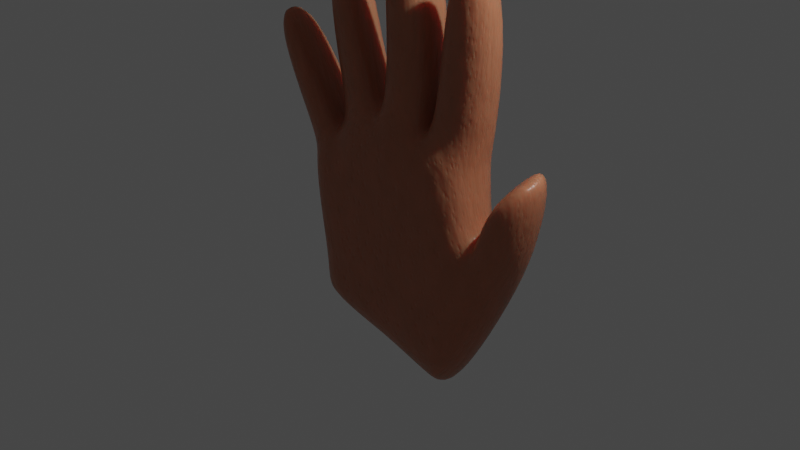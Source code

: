 # Source: hand.blend  (saved by Blender 3.3.6; exported with 4.5.12 LTS)
import bpy
from mathutils import Matrix  # noqa: F401  (used for matrix-valued properties, if any)

bpy.ops.wm.read_factory_settings(use_empty=True)
scene = bpy.context.scene
scene.name = 'Scene'

# ---- collections
col_collection = bpy.data.collections.new('Collection'); scene.collection.children.link(col_collection)

# ---- materials (node trees are filled in below, after node groups)
mat_skin_texture = bpy.data.materials.new('Skin texture')
mat_skin_texture.use_transparent_shadow = False

# ---- node groups
ng_nodegroup = bpy.data.node_groups.new('NodeGroup', 'ShaderNodeTree')
_s = ng_nodegroup.interface.new_socket(name='Color', in_out='OUTPUT', socket_type='NodeSocketColor')
_s.default_value = (0.0, 0.0, 0.0, 0.0)
_s = ng_nodegroup.interface.new_socket(name='Color', in_out='OUTPUT', socket_type='NodeSocketColor')
_s.default_value = (0.0, 0.0, 0.0, 0.0)
_s = ng_nodegroup.interface.new_socket(name='Normal', in_out='OUTPUT', socket_type='NodeSocketVector')
_s.min_value = 0.0
_s.max_value = 0.0
_s = ng_nodegroup.interface.new_socket(name='Color', in_out='OUTPUT', socket_type='NodeSocketColor')
_s.default_value = (0.0, 0.0, 0.0, 0.0)
_s = ng_nodegroup.interface.new_socket(name='Vector', in_out='INPUT', socket_type='NodeSocketVector')
_s = ng_nodegroup.interface.new_socket(name='Scale', in_out='INPUT', socket_type='NodeSocketVector')
_s.subtype = 'XYZ'
_s.default_value = (1.0, 1.0, 1.0)
_N = ng_nodegroup.nodes; _L = ng_nodegroup.links
n0 = _N.new('ShaderNodeValToRGB'); n0.name = 'ColorRamp.003'; n0.location = (502, 61)
n0.width = 241
while len(n0.color_ramp.elements) > 1: n0.color_ramp.elements.remove(n0.color_ramp.elements[-1])
n0.color_ramp.elements[0].position = 0.0; n0.color_ramp.elements[0].color = (1.0, 1.0, 1.0, 1.0)
_e = n0.color_ramp.elements.new(0.35); _e.color = (0.0, 0.0, 0.0, 1.0)
n1 = _N.new('ShaderNodeHueSaturation'); n1.name = 'Hue Saturation Value'; n1.location = (581, 339)
n1.inputs[1].default_value = 0.9
n1.inputs[2].default_value = 1.1
n2 = _N.new('ShaderNodeBump'); n2.name = 'Bump.002'; n2.location = (411, -316)
n2.width = 125
n2.inputs[0].default_value = 0.2
n2.inputs[1].default_value = 1.0
n2.inputs[2].default_value = 1.0
n3 = _N.new('ShaderNodeBump'); n3.name = 'Bump.001'; n3.location = (622, -190)
n3.width = 125
n3.inputs[0].default_value = 0.1
n3.inputs[1].default_value = 1.0
n3.inputs[2].default_value = 1.0
n4 = _N.new('ShaderNodeTexVoronoi'); n4.name = 'Voronoi Texture'; n4.location = (-248, -302)
n4.inputs[2].default_value = 40.0
n4.inputs[8].default_value = 0.8
n5 = _N.new('ShaderNodeMapping'); n5.name = 'Mapping'; n5.location = (-622, -53)
n5.width = 240
n6 = _N.new('NodeGroupOutput'); n6.name = 'Group Output'; n6.location = (798, 0)
n7 = _N.new('ShaderNodeTexNoise'); n7.name = 'Noise Texture'; n7.location = (-246, 290)
n7.inputs[2].default_value = 20.0
n8 = _N.new('ShaderNodeValToRGB'); n8.name = 'ColorRamp.001'; n8.location = (-25, -339)
while len(n8.color_ramp.elements) > 1: n8.color_ramp.elements.remove(n8.color_ramp.elements[-1])
n8.color_ramp.elements[0].position = 0.0; n8.color_ramp.elements[0].color = (0.2738, 0.05697, 0.01272, 1.0)
_e = n8.color_ramp.elements.new(0.06594); _e.color = (0.3829, 0.1074, 0.03434, 1.0)
_e = n8.color_ramp.elements.new(0.3); _e.color = (0.4919, 0.1579, 0.05596, 1.0)
n9 = _N.new('ShaderNodeValToRGB'); n9.name = 'ColorRamp'; n9.location = (-21, 283)
while len(n9.color_ramp.elements) > 1: n9.color_ramp.elements.remove(n9.color_ramp.elements[-1])
n9.color_ramp.elements[0].position = 0.18; n9.color_ramp.elements[0].color = (0.325, 0.005978, 0.0, 1.0)
_e = n9.color_ramp.elements.new(0.8); _e.color = (0.7991, 0.1413, 0.09759, 1.0)
n10 = _N.new('ShaderNodeTexNoise'); n10.name = 'Noise Texture.001'; n10.location = (-248, -31)
n10.inputs[2].default_value = 18.0
n11 = _N.new('NodeGroupInput'); n11.name = 'Group Input'; n11.location = (-927, -71)
n12 = _N.new('ShaderNodeMix'); n12.name = 'Mix'; n12.location = (344, 120)
n12.data_type = 'RGBA'
n13 = _N.new('ShaderNodeValToRGB'); n13.name = 'ColorRamp.002'; n13.location = (-21, -28)
while len(n13.color_ramp.elements) > 1: n13.color_ramp.elements.remove(n13.color_ramp.elements[-1])
n13.color_ramp.elements[0].position = 0.0; n13.color_ramp.elements[0].color = (0.198, 0.03375, 0.007603, 1.0)
_e = n13.color_ramp.elements.new(1.0); _e.color = (0.7048, 0.1414, 0.04932, 1.0)
_L.new(n9.outputs[0], n6.inputs[0])
_L.new(n0.outputs[0], n6.inputs[1])
_L.new(n3.outputs[0], n6.inputs[2])
_L.new(n11.outputs[0], n5.inputs[0])
_L.new(n1.outputs[0], n6.inputs[3])
_L.new(n11.outputs[1], n5.inputs[3])
_L.new(n7.outputs[0], n9.inputs[0])
_L.new(n13.outputs[0], n12.inputs[6])
_L.new(n12.outputs[2], n1.inputs[4])
_L.new(n8.outputs[0], n12.inputs[7])
_L.new(n4.outputs[0], n8.inputs[0])
_L.new(n8.outputs[0], n2.inputs[3])
_L.new(n13.outputs[0], n3.inputs[3])
_L.new(n8.outputs[0], n0.inputs[0])
_L.new(n2.outputs[0], n3.inputs[4])
_L.new(n5.outputs[0], n4.inputs[0])
_L.new(n5.outputs[0], n10.inputs[0])
_L.new(n5.outputs[0], n7.inputs[0])
_L.new(n10.outputs[0], n13.inputs[0])
n6.is_active_output = True

# ---- material node trees
mat_skin_texture.use_nodes = True; mat_skin_texture.node_tree.nodes.clear()
_N = mat_skin_texture.node_tree.nodes; _L = mat_skin_texture.node_tree.links
n0 = _N.new('NodeFrame'); n0.name = 'Frame'; n0.location = (-166, 200)
n0.label = 'Color'
n0.width = 200
n1 = _N.new('NodeFrame'); n1.name = 'Scale'; n1.location = (-366, 200)
n1.label = 'Scale'
n1.width = 181
n2 = _N.new('ShaderNodeBsdfPrincipled'); n2.name = 'Principled BSDF'; n2.location = (352, 187)
n2.distribution = 'GGX'
n2.subsurface_method = 'BURLEY'
n2.inputs[3].default_value = 1.45
n2.inputs[8].default_value = 1.0
n2.inputs[10].default_value = 0.15
n2.inputs[27].default_value = (0.0, 0.0, 0.0, 1.0)
n2.inputs[28].default_value = 1.0
n3 = _N.new('ShaderNodeRGB'); n3.name = 'RGB'; n3.location = (30, -30)
n3.outputs[0].default_value = (0.4423, 0.1772, 0.09066, 1.0)
n4 = _N.new('ShaderNodeMix'); n4.name = 'Mix'; n4.location = (182, 183)
n4.data_type = 'RGBA'
n4.inputs[0].default_value = 0.0
n5 = _N.new('ShaderNodeGroup'); n5.name = 'Group'; n5.location = (-110, -68)
n5.node_tree = ng_nodegroup
n6 = _N.new('ShaderNodeTexCoord'); n6.name = 'Texture Coordinate'; n6.location = (-335, -74)
n7 = _N.new('ShaderNodeValue'); n7.name = 'Value'; n7.location = (30, -30)
n7.width = 121
n7.outputs[0].default_value = 1.0
n8 = _N.new('ShaderNodeOutputMaterial'); n8.name = 'Material Output'; n8.location = (649, 182)
n9 = _N.new('ShaderNodeMix'); n9.name = 'Mix.001'; n9.location = (182, 67)
n9.data_type = 'RGBA'
n9.inputs[0].default_value = 0.15
n3.parent = n0
n7.parent = n1
_L.new(n5.outputs[1], n2.inputs[2])
_L.new(n5.outputs[2], n2.inputs[5])
_L.new(n6.outputs[0], n5.inputs[0])
_L.new(n7.outputs[0], n5.inputs[1])
_L.new(n2.outputs[0], n8.inputs[0])
_L.new(n5.outputs[3], n4.inputs[7])
_L.new(n3.outputs[0], n4.inputs[6])
_L.new(n4.outputs[2], n9.inputs[6])
_L.new(n5.outputs[0], n9.inputs[7])
_L.new(n9.outputs[2], n2.inputs[0])
n8.is_active_output = True

# ---- world
world_world = bpy.data.worlds.new('World'); scene.world = world_world
world_world.use_nodes = True; world_world.node_tree.nodes.clear()
_N = world_world.node_tree.nodes; _L = world_world.node_tree.links
n0 = _N.new('ShaderNodeOutputWorld'); n0.name = 'World Output'; n0.location = (300, 300)
n1 = _N.new('ShaderNodeBackground'); n1.name = 'Background'; n1.location = (10, 300)
n1.inputs[0].default_value = (0.05088, 0.05088, 0.05088, 1.0)
_L.new(n1.outputs[0], n0.inputs[0])
n0.is_active_output = True
world_world.color = (0.05088, 0.05088, 0.05088)
world_world.use_sun_shadow = False
world_world.sun_shadow_jitter_overblur = 0.0

# ---- cameras
cam_camera = bpy.data.cameras.new('Camera')
cam_camera.clip_end = 100.0
cam_camera.ortho_scale = 7.314

# ---- lights
light_light = bpy.data.lights.new('Light', 'POINT')
light_light.transmission_factor = 0.0
light_light.energy = 1000.0
light_light.shadow_soft_size = 0.1
light_light.shadow_maximum_resolution = 0.006
light_light.use_absolute_resolution = True

# ---- meshes
me_cube = bpy.data.meshes.new('Cube')
me_cube.from_pydata([(0.981, 0.3535, 0.8056), (0.9063, 0.3178, -0.962), (0.981, -0.2967, 0.8056), (0.9063, -0.3188, -0.962), (-1.007, 0.3272, 0.3999), (-0.8527, 0.3115, -0.7123), (-1.007, -0.3232, 0.3999), (-0.8591, -0.3064, -0.7384), (0.01444, 0.3183, -0.7813), (-0.09096, -0.3635, 1.118), (0.01413, -0.3187, -0.7826), (-0.09096, 0.2951, 1.118), (-0.4358, 0.3183, -0.695), (-0.6574, -0.3125, 0.7931), (-0.4422, -0.3263, -0.7211), (-0.6574, 0.3459, 0.7931), (0.4691, -0.3183, -0.8746), (0.4702, 0.3115, 1.059), (0.4691, 0.3183, -0.8746), (0.4702, -0.3471, 1.059), (1.041, 0.318, 0.06668), (-0.979, -0.3261, -0.02317), (1.155, -0.3235, -0.05424), (-0.9787, 0.3266, -0.02192), (-0.002924, 0.339, 0.01105), (-0.002924, -0.3421, 0.01105), (-0.5042, 0.3414, 0.0007486), (-0.5045, -0.3401, -0.0005043), (0.5053, -0.3419, 0.004972), (0.5053, 0.3392, 0.004972), (1.035, 0.3058, -0.995), (1.035, -0.3041, -0.995), (1.303, 0.4369, -0.1939), (1.415, -0.1946, -0.313), (-0.8957, 0.275, -1.014), (-0.8961, -0.3244, -1.015), (-0.3809, 0.2948, -1.166), (0.322, -0.3039, -1.336), (0.6507, -0.3039, -1.429), (0.6507, 0.304, -1.429), (0.322, 0.304, -1.336), (-0.02298, 0.3036, -1.24), (-0.3812, -0.3135, -1.167), (-0.02298, -0.3043, -1.24), (0.7439, -0.2994, -1.439), (0.7439, 0.2995, -1.439), (1.313, 0.2612, 0.649), (1.385, -0.3703, 0.5177), (1.55, 0.3787, 0.4167), (1.662, -0.2544, 0.2955), (1.574, 0.2291, 1.074), (1.659, -0.2466, 0.9542), (1.681, 0.2969, 0.9876), (1.766, -0.1789, 0.8675), (0.9982, 0.3079, 0.9861), (1.004, -0.177, 0.9782), (0.5824, 0.2671, 1.195), (0.5886, -0.241, 1.182), (0.4565, -0.2567, 1.251), (0.005605, -0.2864, 1.293), (-0.01824, 0.251, 1.306), (0.4321, 0.2656, 1.251), (-0.6615, 0.2926, 0.9632), (-0.2122, 0.2479, 1.232), (-0.2407, -0.2403, 1.196), (-0.6959, -0.1338, 0.9559), (-0.7888, -0.2658, 0.8553), (-1.099, -0.1808, 0.501), (-1.069, 0.285, 0.5241), (-0.7888, 0.2995, 0.8553), (1.112, 0.3151, 1.721), (1.116, -0.2091, 1.712), (0.7052, 0.2747, 1.926), (0.7089, -0.2722, 1.912), (1.149, 0.1949, 2.707), (1.149, -0.2495, 2.675), (0.847, 0.09471, 2.869), (0.8552, -0.3032, 2.816), (0.5161, -0.2913, 1.956), (0.07179, -0.3206, 1.998), (0.06514, 0.244, 2.011), (0.5088, 0.2585, 1.957), (0.4591, -0.3573, 2.9), (0.09634, -0.3837, 2.933), (0.1121, 0.1316, 2.974), (0.4744, 0.1459, 2.931), (-0.7469, 0.2456, 1.558), (-0.3625, 0.207, 1.788), (-0.3702, -0.2806, 1.756), (-0.7595, -0.189, 1.551), (-0.7888, 0.1871, 2.488), (-0.5073, 0.1495, 2.655), (-0.4828, -0.3392, 2.609), (-0.7674, -0.2631, 2.462), (-1.055, -0.2581, 1.311), (-1.315, -0.2271, 1.022), (-1.299, 0.237, 1.042), (-1.038, 0.2455, 1.373), (-1.34, -0.3131, 1.923), (-1.525, -0.279, 1.718), (-1.529, 0.121, 1.754), (-1.328, 0.04797, 1.989), (-0.9663, 0.003856, -0.8798), (1.088, 0.0341, 0.7844), (-1.129, 0.002025, 0.3335), (-0.1291, 0.02875, 1.192), (-0.7444, 0.02176, 0.813), (0.5063, -0.02043, 1.118), (1.209, 0.01943, -0.01384), (-1.104, 0.0009513, -0.1098), (1.128, 0.001634, -1.174), (1.486, 0.1698, -0.3702), (-0.998, -0.0271, -1.194), (0.6894, 0.0006891, -1.67), (-0.03698, 0.0002619, -1.463), (-0.4238, -0.009811, -1.383), (0.3352, 0.0006891, -1.569), (0.8, 0.0006891, -1.663), (1.251, -0.1521, 0.6369), (1.757, 0.1053, 0.2971), (1.722, 0.01282, 1.033), (1.841, 0.08863, 0.9372), (1.103, 0.11, 0.9976), (0.6074, 0.03349, 1.241), (-0.03743, -0.006734, 1.348), (0.501, 0.02867, 1.298), (-0.2327, 0.02428, 1.283), (-0.776, 0.1515, 0.9966), (-1.216, 0.1096, 0.4875), (-0.8595, 0.01976, 0.8681), (1.226, 0.06857, 1.801), (0.7393, -0.006878, 2.04), (1.246, -0.06147, 2.881), (0.9179, -0.1217, 3.039), (0.03509, -0.04875, 2.12), (0.5661, -0.0137, 2.071), (0.08008, -0.1726, 3.166), (0.487, -0.1429, 3.129), (-0.3719, -0.06145, 1.879), (-0.8375, 0.04804, 1.634), (-0.5226, -0.1935, 2.824), (-0.8399, -0.1085, 2.66), (-1.452, 0.0275, 1.056), (-1.141, -0.00953, 1.402), (-1.675, -0.1101, 1.841), (-1.468, -0.1485, 2.07)], [], [(104, 6, 67, 128), (27, 13, 6, 21), (109, 104, 4, 23), (3, 16, 37, 38), (108, 103, 2, 22), (29, 17, 0, 20), (26, 15, 11, 24), (5, 12, 36, 34), (28, 19, 9, 25), (9, 19, 58, 59), (16, 10, 43, 37), (23, 4, 15, 26), (25, 9, 13, 27), (106, 13, 65, 127), (19, 2, 55, 57), (22, 2, 19, 28), (24, 11, 17, 29), (10, 14, 42, 43), (8, 24, 29, 18), (3, 22, 28, 16), (10, 25, 27, 14), (5, 23, 26, 12), (16, 28, 25, 10), (12, 26, 24, 8), (18, 29, 20, 1), (22, 3, 31, 33), (102, 109, 23, 5), (14, 27, 21, 7), (110, 111, 33, 31), (1, 20, 32, 30), (110, 31, 44, 117), (22, 33, 49, 47), (116, 113, 38, 37), (115, 114, 43, 42), (112, 115, 42, 35), (114, 116, 37, 43), (113, 39, 45, 117), (14, 7, 35, 42), (1, 30, 45, 39), (8, 18, 40, 41), (31, 3, 38, 44), (18, 1, 39, 40), (12, 8, 41, 36), (102, 5, 34, 112), (47, 49, 53, 51), (111, 32, 48, 119), (108, 22, 47, 118), (32, 20, 46, 48), (120, 51, 53, 121), (118, 47, 51, 120), (48, 46, 50, 52), (119, 48, 52, 121), (57, 55, 71, 73), (103, 0, 54, 122), (0, 17, 56, 54), (107, 19, 57, 123), (124, 59, 79, 134), (17, 11, 60, 61), (107, 17, 61, 125), (105, 9, 59, 124), (65, 64, 88, 89), (13, 9, 64, 65), (105, 11, 63, 126), (11, 15, 62, 63), (129, 69, 97, 143), (106, 15, 69, 129), (15, 4, 68, 69), (6, 13, 66, 67), (73, 71, 75, 77), (122, 54, 70, 130), (123, 57, 73, 131), (54, 56, 72, 70), (132, 133, 77, 75), (130, 70, 74, 132), (131, 73, 77, 133), (70, 72, 76, 74), (135, 81, 85, 137), (61, 60, 80, 81), (59, 58, 78, 79), (125, 61, 81, 135), (137, 136, 83, 82), (134, 79, 83, 136), (81, 80, 84, 85), (79, 78, 82, 83), (87, 86, 90, 91), (63, 62, 86, 87), (127, 65, 89, 139), (126, 63, 87, 138), (140, 141, 93, 92), (139, 89, 93, 141), (138, 87, 91, 140), (89, 88, 92, 93), (97, 96, 100, 101), (128, 67, 95, 142), (69, 68, 96, 97), (67, 66, 94, 95), (145, 144, 99, 98), (95, 94, 98, 99), (143, 97, 101, 145), (142, 95, 99, 144), (96, 142, 144, 100), (94, 143, 145, 98), (101, 100, 144, 145), (68, 128, 142, 96), (88, 138, 140, 92), (86, 139, 141, 90), (91, 90, 141, 140), (64, 126, 138, 88), (62, 127, 139, 86), (80, 134, 136, 84), (85, 84, 136, 137), (58, 125, 135, 78), (78, 135, 137, 82), (72, 131, 133, 76), (71, 130, 132, 75), (74, 76, 133, 132), (56, 123, 131, 72), (55, 122, 130, 71), (13, 106, 129, 66), (66, 129, 143, 94), (9, 105, 126, 64), (11, 105, 124, 60), (19, 107, 125, 58), (60, 124, 134, 80), (17, 107, 123, 56), (2, 103, 122, 55), (49, 119, 121, 53), (46, 118, 120, 50), (50, 120, 121, 52), (20, 108, 118, 46), (33, 111, 119, 49), (7, 102, 112, 35), (38, 113, 117, 44), (41, 40, 116, 114), (34, 36, 115, 112), (36, 41, 114, 115), (40, 39, 113, 116), (30, 110, 117, 45), (30, 32, 111, 110), (7, 21, 109, 102), (15, 106, 127, 62), (20, 0, 103, 108), (21, 6, 104, 109), (4, 104, 128, 68)])
me_cube.polygons.foreach_set('use_smooth', [True] * 144)
_uv = me_cube.uv_layers.new(name='UVMap')
_uv.uv.foreach_set('vector', [0.1044, 0.6154, 0.1371, 0.5975, 0.1333, 0.6203, 0.1002, 0.6374, 0.1549, 0.5221, 0.1969, 0.6098, 0.1371, 0.5975, 0.1087, 0.5552, 0.3387, 0.04605, 0.3793, 0.04154, 0.3887, 0.0727, 0.3506, 0.0767, 0.2192, 0.3305, 0.1842, 0.3674, 0.1382, 0.3316, 0.166, 0.2996, 0.3473, 0.3759, 0.3936, 0.4639, 0.3591, 0.487, 0.3072, 0.3915, 0.3578, 0.2114, 0.4528, 0.2029, 0.4333, 0.25, 0.3663, 0.2616, 0.3538, 0.1193, 0.4241, 0.1031, 0.4554, 0.1526, 0.3563, 0.1647, 0.2881, 0.08927, 0.2907, 0.127, 0.2489, 0.132, 0.2628, 0.08838, 0.2519, 0.4472, 0.332, 0.5511, 0.2735, 0.6039, 0.2037, 0.4861, 0.2735, 0.6039, 0.332, 0.5511, 0.3644, 0.5739, 0.2961, 0.6329, 0.1842, 0.3674, 0.147, 0.4087, 0.1106, 0.3664, 0.1382, 0.3316, 0.3506, 0.0767, 0.3887, 0.0727, 0.4241, 0.1031, 0.3538, 0.1193, 0.2037, 0.4861, 0.2735, 0.6039, 0.1969, 0.6098, 0.1549, 0.5221, 0.1784, 0.6393, 0.1969, 0.6098, 0.2032, 0.6379, 0.1782, 0.6621, 0.332, 0.5511, 0.3591, 0.487, 0.3825, 0.5015, 0.3537, 0.5577, 0.3072, 0.3915, 0.3591, 0.487, 0.332, 0.5511, 0.2519, 0.4472, 0.3563, 0.1647, 0.4554, 0.1526, 0.4528, 0.2029, 0.3578, 0.2114, 0.147, 0.4087, 0.107, 0.448, 0.08098, 0.3999, 0.1106, 0.3664, 0.2835, 0.1678, 0.3563, 0.1647, 0.3578, 0.2114, 0.2755, 0.2097, 0.2192, 0.3305, 0.3072, 0.3915, 0.2519, 0.4472, 0.1842, 0.3674, 0.147, 0.4087, 0.2037, 0.4861, 0.1549, 0.5221, 0.107, 0.448, 0.2881, 0.08927, 0.3506, 0.0767, 0.3538, 0.1193, 0.2907, 0.127, 0.1842, 0.3674, 0.2519, 0.4472, 0.2037, 0.4861, 0.147, 0.4087, 0.2907, 0.127, 0.3538, 0.1193, 0.3563, 0.1647, 0.2835, 0.1678, 0.2755, 0.2097, 0.3578, 0.2114, 0.3663, 0.2616, 0.2678, 0.2504, 0.3072, 0.3915, 0.2192, 0.3305, 0.2286, 0.3208, 0.3071, 0.3491, 0.267, 0.06222, 0.3387, 0.04605, 0.3506, 0.0767, 0.2881, 0.08927, 0.107, 0.448, 0.1549, 0.5221, 0.1087, 0.5552, 0.06386, 0.4781, 0.2367, 0.2846, 0.3191, 0.3142, 0.3071, 0.3491, 0.2286, 0.3208, 0.2678, 0.2504, 0.3663, 0.2616, 0.3403, 0.2874, 0.2643, 0.2626, 0.2367, 0.2846, 0.2286, 0.3208, 0.1771, 0.2905, 0.1869, 0.2462, 0.3072, 0.3915, 0.3071, 0.3491, 0.3646, 0.3724, 0.3674, 0.406, 0.195, 0.1952, 0.1877, 0.232, 0.1508, 0.2138, 0.1597, 0.1782, 0.2164, 0.1221, 0.2053, 0.1581, 0.1707, 0.1425, 0.1837, 0.1081, 0.2367, 0.07008, 0.2164, 0.1221, 0.1837, 0.1081, 0.2035, 0.06056, 0.2053, 0.1581, 0.195, 0.1952, 0.1597, 0.1782, 0.1707, 0.1425, 0.1877, 0.232, 0.2246, 0.2264, 0.2235, 0.2329, 0.1869, 0.2462, 0.107, 0.448, 0.06386, 0.4781, 0.04196, 0.4511, 0.08098, 0.3999, 0.2678, 0.2504, 0.2643, 0.2626, 0.2235, 0.2329, 0.2246, 0.2264, 0.2835, 0.1678, 0.2755, 0.2097, 0.232, 0.1964, 0.241, 0.1643, 0.2286, 0.3208, 0.2192, 0.3305, 0.166, 0.2996, 0.1771, 0.2905, 0.2755, 0.2097, 0.2678, 0.2504, 0.2246, 0.2264, 0.232, 0.1964, 0.2907, 0.127, 0.2835, 0.1678, 0.241, 0.1643, 0.2489, 0.132, 0.267, 0.06222, 0.2881, 0.08927, 0.2628, 0.08838, 0.2367, 0.07008, 0.3674, 0.406, 0.3646, 0.3724, 0.4164, 0.3867, 0.4198, 0.4023, 0.3191, 0.3142, 0.3403, 0.2874, 0.3942, 0.3149, 0.3779, 0.3428, 0.3029, 0.4279, 0.3072, 0.3915, 0.3674, 0.406, 0.3736, 0.4332, 0.3403, 0.2874, 0.3663, 0.2616, 0.4216, 0.2963, 0.3942, 0.3149, 0.4418, 0.3806, 0.4198, 0.4023, 0.4164, 0.3867, 0.434, 0.3636, 0.3736, 0.4332, 0.3674, 0.406, 0.4198, 0.4023, 0.4403, 0.4235, 0.3942, 0.3149, 0.4216, 0.2963, 0.4549, 0.3354, 0.4417, 0.3395, 0.3779, 0.3428, 0.3942, 0.3149, 0.4417, 0.3395, 0.434, 0.3636, 0.3537, 0.5577, 0.3825, 0.5015, 0.4485, 0.5699, 0.4235, 0.6203, 0.4345, 0.2805, 0.4333, 0.25, 0.4508, 0.2508, 0.4531, 0.2721, 0.4333, 0.25, 0.4528, 0.2029, 0.4677, 0.2093, 0.4508, 0.2508, 0.3342, 0.5752, 0.332, 0.5511, 0.3537, 0.5577, 0.3404, 0.5877, 0.2571, 0.6777, 0.2961, 0.6329, 0.3927, 0.7533, 0.3573, 0.8107, 0.4528, 0.2029, 0.4554, 0.1526, 0.4739, 0.1563, 0.471, 0.2002, 0.4638, 0.2289, 0.4528, 0.2029, 0.471, 0.2002, 0.4774, 0.2225, 0.2318, 0.659, 0.2735, 0.6039, 0.2961, 0.6329, 0.2571, 0.6777, 0.2032, 0.6379, 0.2684, 0.6255, 0.2939, 0.6882, 0.2436, 0.6966, 0.1969, 0.6098, 0.2735, 0.6039, 0.2684, 0.6255, 0.2032, 0.6379, 0.4731, 0.1635, 0.4554, 0.1526, 0.4677, 0.1433, 0.4817, 0.1585, 0.4554, 0.1526, 0.4241, 0.1031, 0.4404, 0.1018, 0.4677, 0.1433, 0.4514, 0.1105, 0.4325, 0.09347, 0.4776, 0.0682, 0.4965, 0.08273, 0.4436, 0.115, 0.4241, 0.1031, 0.4325, 0.09347, 0.4514, 0.1105, 0.4241, 0.1031, 0.3887, 0.0727, 0.4012, 0.06663, 0.4325, 0.09347, 0.1371, 0.5975, 0.1969, 0.6098, 0.1934, 0.6258, 0.1333, 0.6203, 0.4235, 0.6203, 0.4485, 0.5699, 0.5236, 0.6612, 0.5053, 0.6974, 0.4531, 0.2721, 0.4508, 0.2508, 0.5186, 0.2558, 0.5276, 0.2794, 0.3404, 0.5877, 0.3537, 0.5577, 0.4235, 0.6203, 0.4117, 0.6542, 0.4508, 0.2508, 0.4677, 0.2093, 0.535, 0.2189, 0.5186, 0.2558, 0.5575, 0.6744, 0.537, 0.7149, 0.5053, 0.6974, 0.5236, 0.6612, 0.5276, 0.2794, 0.5186, 0.2558, 0.6071, 0.2541, 0.6264, 0.2765, 0.4117, 0.6542, 0.4235, 0.6203, 0.5053, 0.6974, 0.5091, 0.7334, 0.5186, 0.2558, 0.535, 0.2189, 0.621, 0.2251, 0.6071, 0.2541, 0.5477, 0.2282, 0.5376, 0.2028, 0.6262, 0.213, 0.6441, 0.2393, 0.471, 0.2002, 0.4739, 0.1563, 0.5403, 0.1617, 0.5376, 0.2028, 0.2961, 0.6329, 0.3644, 0.5739, 0.4655, 0.6873, 0.3927, 0.7533, 0.4774, 0.2225, 0.471, 0.2002, 0.5376, 0.2028, 0.5477, 0.2282, 0.6453, 0.9114, 0.5779, 0.9783, 0.5303, 0.9232, 0.5903, 0.8636, 0.3573, 0.8107, 0.3927, 0.7533, 0.5303, 0.9232, 0.5218, 0.9999, 0.5376, 0.2028, 0.5403, 0.1617, 0.6294, 0.1603, 0.6275, 0.1938, 0.3927, 0.7533, 0.4655, 0.6873, 0.5903, 0.8636, 0.5303, 0.9232, 0.5189, 0.1257, 0.4953, 0.09174, 0.5796, 0.08154, 0.597, 0.1058, 0.4677, 0.1433, 0.4404, 0.1018, 0.4953, 0.09174, 0.5189, 0.1257, 0.1782, 0.6621, 0.2032, 0.6379, 0.2436, 0.6966, 0.2247, 0.7195, 0.4817, 0.1585, 0.4677, 0.1433, 0.5189, 0.1257, 0.535, 0.1458, 0.3491, 0.8012, 0.3086, 0.8079, 0.3049, 0.7789, 0.3413, 0.7729, 0.2247, 0.7195, 0.2436, 0.6966, 0.3049, 0.7789, 0.3009, 0.8081, 0.535, 0.1458, 0.5189, 0.1257, 0.597, 0.1058, 0.6211, 0.1307, 0.2436, 0.6966, 0.2939, 0.6882, 0.3413, 0.7729, 0.3049, 0.7789, 0.4776, 0.0682, 0.4485, 0.04614, 0.5112, 0.02453, 0.5332, 0.04201, 0.1002, 0.6374, 0.1333, 0.6203, 0.1593, 0.6837, 0.1313, 0.7029, 0.4325, 0.09347, 0.4012, 0.06663, 0.4485, 0.04614, 0.4776, 0.0682, 0.1333, 0.6203, 0.1934, 0.6258, 0.2052, 0.689, 0.1593, 0.6837, 0.2198, 0.7948, 0.1848, 0.7892, 0.1928, 0.7611, 0.2241, 0.7661, 0.1593, 0.6837, 0.2052, 0.689, 0.2241, 0.7661, 0.1928, 0.7611, 0.4965, 0.08273, 0.4776, 0.0682, 0.5332, 0.04201, 0.5546, 0.04922, 0.1313, 0.7029, 0.1593, 0.6837, 0.1928, 0.7611, 0.1775, 0.7865, 0.4485, 0.04614, 0.4485, 0.02329, 0.5179, 8.137e-05, 0.5112, 0.02453, 0.2052, 0.689, 0.2369, 0.6949, 0.2495, 0.7801, 0.2241, 0.7661, 0.5332, 0.04201, 0.5112, 0.02453, 0.5285, 0.006127, 0.5483, 0.02532, 0.4012, 0.06663, 0.3974, 0.04554, 0.4485, 0.02329, 0.4485, 0.04614, 0.2939, 0.6882, 0.3216, 0.6871, 0.3683, 0.7843, 0.3413, 0.7729, 0.4953, 0.09174, 0.5013, 0.07165, 0.5941, 0.05358, 0.5796, 0.08154, 0.597, 0.1058, 0.5796, 0.08154, 0.6086, 0.06949, 0.6299, 0.09501, 0.2684, 0.6255, 0.2974, 0.6259, 0.3216, 0.6871, 0.2939, 0.6882, 0.4404, 0.1018, 0.4438, 0.08511, 0.5013, 0.07165, 0.4953, 0.09174, 0.5403, 0.1617, 0.5525, 0.1357, 0.6495, 0.1339, 0.6294, 0.1603, 0.6275, 0.1938, 0.6294, 0.1603, 0.6623, 0.156, 0.6597, 0.1936, 0.3644, 0.5739, 0.4164, 0.5407, 0.5286, 0.6649, 0.4655, 0.6873, 0.4655, 0.6873, 0.5286, 0.6649, 0.6623, 0.8713, 0.5903, 0.8636, 0.535, 0.2189, 0.5501, 0.1965, 0.6419, 0.2099, 0.621, 0.2251, 0.4485, 0.5699, 0.4832, 0.5536, 0.56, 0.6635, 0.5236, 0.6612, 0.6071, 0.2541, 0.621, 0.2251, 0.6464, 0.2294, 0.6356, 0.261, 0.4677, 0.2093, 0.4774, 0.1898, 0.5501, 0.1965, 0.535, 0.2189, 0.3825, 0.5015, 0.415, 0.4793, 0.4832, 0.5536, 0.4485, 0.5699, 0.1969, 0.6098, 0.2241, 0.6178, 0.2263, 0.6285, 0.1934, 0.6258, 0.1934, 0.6258, 0.2263, 0.6285, 0.2369, 0.6949, 0.2052, 0.689, 0.2735, 0.6039, 0.2954, 0.6183, 0.2974, 0.6259, 0.2684, 0.6255, 0.4554, 0.1526, 0.4666, 0.1323, 0.4817, 0.1333, 0.4739, 0.1563, 0.332, 0.5511, 0.3855, 0.5221, 0.4164, 0.5407, 0.3644, 0.5739, 0.4739, 0.1563, 0.4817, 0.1333, 0.5525, 0.1357, 0.5403, 0.1617, 0.4528, 0.2029, 0.4682, 0.182, 0.4774, 0.1898, 0.4677, 0.2093, 0.3591, 0.487, 0.3936, 0.4639, 0.415, 0.4793, 0.3825, 0.5015, 0.3646, 0.3724, 0.3779, 0.3428, 0.434, 0.3636, 0.4164, 0.3867, 0.4216, 0.2963, 0.4489, 0.2637, 0.4789, 0.322, 0.4549, 0.3354, 0.4549, 0.3354, 0.4523, 0.364, 0.434, 0.3636, 0.4417, 0.3395, 0.3663, 0.2616, 0.3875, 0.2325, 0.4489, 0.2637, 0.4216, 0.2963, 0.3071, 0.3491, 0.3191, 0.3142, 0.3779, 0.3428, 0.3646, 0.3724, 0.06386, 0.4781, 0.02068, 0.4877, 8.137e-05, 0.4569, 0.04196, 0.4511, 0.1508, 0.2138, 0.1877, 0.232, 0.1869, 0.2462, 0.1476, 0.2245, 0.241, 0.1643, 0.232, 0.1964, 0.195, 0.1952, 0.2053, 0.1581, 0.2628, 0.08838, 0.2489, 0.132, 0.2164, 0.1221, 0.2367, 0.07008, 0.2489, 0.132, 0.241, 0.1643, 0.2053, 0.1581, 0.2164, 0.1221, 0.232, 0.1964, 0.2246, 0.2264, 0.1877, 0.232, 0.195, 0.1952, 0.2643, 0.2626, 0.2367, 0.2846, 0.1869, 0.2462, 0.2235, 0.2329, 0.2643, 0.2626, 0.3403, 0.2874, 0.3191, 0.3142, 0.2367, 0.2846, 0.06386, 0.4781, 0.1087, 0.5552, 0.06793, 0.57, 0.02068, 0.4877, 0.4241, 0.1031, 0.4274, 0.07396, 0.4438, 0.08511, 0.4404, 0.1018, 0.3663, 0.2616, 0.4333, 0.25, 0.4345, 0.2805, 0.3618, 0.2934, 0.1087, 0.5552, 0.1371, 0.5975, 0.09776, 0.6152, 0.06793, 0.57, 0.3887, 0.0727, 0.3793, 0.04154, 0.3974, 0.04554, 0.4012, 0.06663])
me_cube.materials.append(mat_skin_texture)
me_cube.use_mirror_vertex_groups = False
me_cube.update()

# ---- objects
ob_cube = bpy.data.objects.new('Cube', me_cube)
ob_light = bpy.data.objects.new('Light', light_light)
ob_camera = bpy.data.objects.new('Camera', cam_camera)

# ---- transforms, parenting, visibility, modifiers, constraints
ob_cube.location = (0.0, 0.0, 0.0)
ob_cube.lock_rotations_4d = False
ob_cube.empty_display_type = 'ARROWS'
ob_cube.lineart.crease_threshold = 0.0
_m = ob_cube.modifiers.new('Subdivision', 'SUBSURF')
ob_light.location = (4.076, 1.005, 5.904)
ob_light.rotation_euler = (0.6503, 0.05522, 1.866)
ob_light.lock_rotations_4d = False
ob_light.empty_display_type = 'ARROWS'
ob_light.color = (0.0, 0.0, 0.0, 0.0)
ob_light.lineart.crease_threshold = 0.0
ob_camera.location = (7.359, -6.926, 4.958)
ob_camera.rotation_euler = (1.109, 0.0, 0.8149)
ob_camera.lock_rotations_4d = False
ob_camera.empty_display_type = 'ARROWS'
ob_camera.color = (0.0, 0.0, 0.0, 0.0)
ob_camera.display_type = 'WIRE'
ob_camera.lineart.crease_threshold = 0.0

# ---- collection membership
col_collection.objects.link(ob_cube)
col_collection.objects.link(ob_light)
col_collection.objects.link(ob_camera)

# ---- scene / render settings (as saved in the file)
scene.camera = ob_camera
scene.frame_start = 1; scene.frame_end = 250; scene.frame_set(64)
scene.render.engine = 'BLENDER_EEVEE_NEXT'
scene.cycles.sampling_pattern = 'TABULATED_SOBOL'
scene.cycles.use_light_tree = False
scene.view_settings.view_transform = 'Filmic'
bpy.context.view_layer.update()

